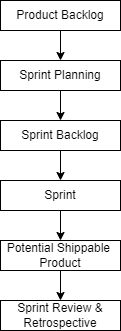

The diagram above was exported from draw.io. Its source (the exported page's mxGraphModel, read from the mxfile embedded in the PNG):
<mxGraphModel dx="1038" dy="641" grid="1" gridSize="10" guides="1" tooltips="1" connect="1" arrows="1" fold="1" page="1" pageScale="1" pageWidth="850" pageHeight="1100" math="0" shadow="0">
  <root>
    <mxCell id="0" />
    <mxCell id="1" parent="0" />
    <mxCell id="zkwpmkKCmYg-yxvI28wp-7" style="edgeStyle=orthogonalEdgeStyle;rounded=0;orthogonalLoop=1;jettySize=auto;html=1;exitX=0.5;exitY=1;exitDx=0;exitDy=0;entryX=0.5;entryY=0;entryDx=0;entryDy=0;" edge="1" parent="1" source="zkwpmkKCmYg-yxvI28wp-1" target="zkwpmkKCmYg-yxvI28wp-2">
      <mxGeometry relative="1" as="geometry" />
    </mxCell>
    <mxCell id="zkwpmkKCmYg-yxvI28wp-1" value="Product Backlog" style="rounded=0;whiteSpace=wrap;html=1;" vertex="1" parent="1">
      <mxGeometry x="390" y="110" width="120" height="30" as="geometry" />
    </mxCell>
    <mxCell id="zkwpmkKCmYg-yxvI28wp-8" style="edgeStyle=orthogonalEdgeStyle;rounded=0;orthogonalLoop=1;jettySize=auto;html=1;exitX=0.5;exitY=1;exitDx=0;exitDy=0;entryX=0.5;entryY=0;entryDx=0;entryDy=0;" edge="1" parent="1" source="zkwpmkKCmYg-yxvI28wp-2" target="zkwpmkKCmYg-yxvI28wp-3">
      <mxGeometry relative="1" as="geometry" />
    </mxCell>
    <mxCell id="zkwpmkKCmYg-yxvI28wp-2" value="Sprint Planning" style="rounded=0;whiteSpace=wrap;html=1;" vertex="1" parent="1">
      <mxGeometry x="390" y="170" width="120" height="30" as="geometry" />
    </mxCell>
    <mxCell id="zkwpmkKCmYg-yxvI28wp-9" style="edgeStyle=orthogonalEdgeStyle;rounded=0;orthogonalLoop=1;jettySize=auto;html=1;exitX=0.5;exitY=1;exitDx=0;exitDy=0;entryX=0.5;entryY=0;entryDx=0;entryDy=0;" edge="1" parent="1" source="zkwpmkKCmYg-yxvI28wp-3" target="zkwpmkKCmYg-yxvI28wp-4">
      <mxGeometry relative="1" as="geometry" />
    </mxCell>
    <mxCell id="zkwpmkKCmYg-yxvI28wp-3" value="Sprint Backlog" style="rounded=0;whiteSpace=wrap;html=1;" vertex="1" parent="1">
      <mxGeometry x="390" y="230" width="120" height="30" as="geometry" />
    </mxCell>
    <mxCell id="zkwpmkKCmYg-yxvI28wp-10" style="edgeStyle=orthogonalEdgeStyle;rounded=0;orthogonalLoop=1;jettySize=auto;html=1;exitX=0.5;exitY=1;exitDx=0;exitDy=0;" edge="1" parent="1" source="zkwpmkKCmYg-yxvI28wp-4" target="zkwpmkKCmYg-yxvI28wp-5">
      <mxGeometry relative="1" as="geometry" />
    </mxCell>
    <mxCell id="zkwpmkKCmYg-yxvI28wp-4" value="Sprint" style="rounded=0;whiteSpace=wrap;html=1;" vertex="1" parent="1">
      <mxGeometry x="390" y="290" width="120" height="30" as="geometry" />
    </mxCell>
    <mxCell id="zkwpmkKCmYg-yxvI28wp-11" style="edgeStyle=orthogonalEdgeStyle;rounded=0;orthogonalLoop=1;jettySize=auto;html=1;exitX=0.5;exitY=1;exitDx=0;exitDy=0;entryX=0.5;entryY=0;entryDx=0;entryDy=0;" edge="1" parent="1" source="zkwpmkKCmYg-yxvI28wp-5" target="zkwpmkKCmYg-yxvI28wp-6">
      <mxGeometry relative="1" as="geometry" />
    </mxCell>
    <mxCell id="zkwpmkKCmYg-yxvI28wp-5" value="Potential Shippable&amp;nbsp;&lt;br&gt;Product" style="rounded=0;whiteSpace=wrap;html=1;" vertex="1" parent="1">
      <mxGeometry x="390" y="350" width="120" height="30" as="geometry" />
    </mxCell>
    <mxCell id="zkwpmkKCmYg-yxvI28wp-6" value="Sprint Review &amp;amp; Retrospective" style="rounded=0;whiteSpace=wrap;html=1;" vertex="1" parent="1">
      <mxGeometry x="390" y="410" width="120" height="30" as="geometry" />
    </mxCell>
  </root>
</mxGraphModel>